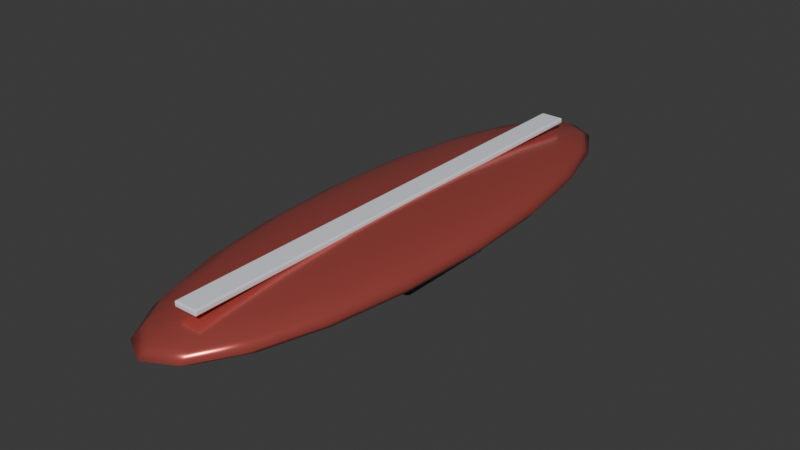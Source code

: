 # Source: item_shonan10.blend  (saved by Blender 5.2.45; exported with 4.5.12 LTS)
import bpy
from mathutils import Matrix  # noqa: F401  (used for matrix-valued properties, if any)

bpy.ops.wm.read_factory_settings(use_empty=True)
scene = bpy.context.scene
scene.name = 'Scene'

# ---- collections
col_collection = bpy.data.collections.new('Collection'); scene.collection.children.link(col_collection)

# ---- materials (node trees are filled in below, after node groups)
mat_carbon = bpy.data.materials.new('Carbon')
mat_carbon.diffuse_color = (0.035, 0.043, 0.052, 1.0)
mat_reward_enamel_shonan10 = bpy.data.materials.new('Reward enamel shonan10')
mat_reward_enamel_shonan10.diffuse_color = (0.62, 0.12, 0.1, 1.0)
mat_headlamp = bpy.data.materials.new('Headlamp')
mat_headlamp.diffuse_color = (0.92, 0.94, 1.0, 1.0)

# ---- material node trees
mat_carbon.use_nodes = True; mat_carbon.node_tree.nodes.clear()
_N = mat_carbon.node_tree.nodes; _L = mat_carbon.node_tree.links
n0 = _N.new('ShaderNodeBsdfPrincipled'); n0.name = 'プリンシプルBSDF'; n0.location = (-200, 100)
n0.inputs[0].default_value = (0.035, 0.043, 0.052, 1.0)
n0.inputs[1].default_value = 0.2
n0.inputs[2].default_value = 0.4
n0.inputs[10].default_value = 0.005
n1 = _N.new('ShaderNodeOutputMaterial'); n1.name = 'マテリアル出力'; n1.location = (200, 100)
_L.new(n0.outputs[0], n1.inputs[0])
n1.is_active_output = True
mat_reward_enamel_shonan10.use_nodes = True; mat_reward_enamel_shonan10.node_tree.nodes.clear()
_N = mat_reward_enamel_shonan10.node_tree.nodes; _L = mat_reward_enamel_shonan10.node_tree.links
n0 = _N.new('ShaderNodeBsdfPrincipled'); n0.name = 'プリンシプルBSDF'; n0.location = (-200, 100)
n0.inputs[0].default_value = (0.62, 0.12, 0.1, 1.0)
n0.inputs[1].default_value = 0.55
n0.inputs[2].default_value = 0.25
n0.inputs[10].default_value = 0.005
n1 = _N.new('ShaderNodeOutputMaterial'); n1.name = 'マテリアル出力'; n1.location = (200, 100)
_L.new(n0.outputs[0], n1.inputs[0])
n1.is_active_output = True
mat_headlamp.use_nodes = True; mat_headlamp.node_tree.nodes.clear()
_N = mat_headlamp.node_tree.nodes; _L = mat_headlamp.node_tree.links
n0 = _N.new('ShaderNodeBsdfPrincipled'); n0.name = 'プリンシプルBSDF'; n0.location = (-200, 100)
n0.inputs[0].default_value = (0.92, 0.94, 1.0, 1.0)
n0.inputs[1].default_value = 0.1
n0.inputs[2].default_value = 0.12
n0.inputs[10].default_value = 0.005
n1 = _N.new('ShaderNodeOutputMaterial'); n1.name = 'マテリアル出力'; n1.location = (200, 100)
_L.new(n0.outputs[0], n1.inputs[0])
n1.is_active_output = True

# ---- world
world_world = bpy.data.worlds.new('World'); scene.world = world_world
world_world.use_nodes = True; world_world.node_tree.nodes.clear()
_N = world_world.node_tree.nodes; _L = world_world.node_tree.links
n0 = _N.new('ShaderNodeOutputWorld'); n0.name = 'World Output'; n0.location = (200, 100)
n1 = _N.new('ShaderNodeBackground'); n1.name = 'Background'; n1.location = (-200, 100)
n1.inputs[0].default_value = (0.05088, 0.05088, 0.05088, 1.0)
_L.new(n1.outputs[0], n0.inputs[0])
n0.is_active_output = True
world_world.color = (0.05088, 0.05088, 0.05088)
world_world.sun_shadow_jitter_overblur = 0.0

# ---- meshes
me_mount = bpy.data.meshes.new('Mount')
me_mount.from_pydata([(-0.15, 0.15, -0.025), (0.15, 0.15, -0.025), (0.15, 0.15, 0.025), (-0.15, 0.15, 0.025), (-0.15, -0.15, -0.025), (0.15, -0.15, -0.025), (0.15, -0.15, 0.025), (-0.15, -0.15, 0.025)], [], [(0, 3, 2, 1), (4, 5, 6, 7), (0, 1, 5, 4), (3, 7, 6, 2), (0, 4, 7, 3), (1, 2, 6, 5)])
me_mount.materials.append(mat_carbon)
me_mount.update()
me_surfboard = bpy.data.meshes.new('Surfboard')
me_surfboard.from_pydata([(0.0, 0.0, 0.16), (0.0, 0.0, 0.16), (0.0, 0.0, 0.16), (0.0, 0.0, 0.16), (0.0, 0.0, 0.16), (0.0, 0.0, 0.16), (0.0, 0.0, 0.16), (0.0, 0.0, 0.16), (0.0, 0.0, 0.16), (0.0, 0.0, 0.16), (0.0, 0.0, 0.16), (0.0, 0.0, 0.16), (0.0, 0.0, 0.16), (0.0, 0.0, 0.16), (0.0, 0.0, 0.16), (0.0, 0.0, 0.16), (0.0, 0.0, 0.16), (0.0, 0.0, 0.16), (0.0, 0.0, 0.16), (0.0, 0.0, 0.16), (0.07416, 0.0, 0.1571), (0.07053, -0.07639, 0.1571), (0.06, -0.1453, 0.1571), (0.04359, -0.2, 0.1571), (0.02292, -0.2351, 0.1571), (4.541e-18, -0.2472, 0.1571), (-0.02292, -0.2351, 0.1571), (-0.04359, -0.2, 0.1571), (-0.06, -0.1453, 0.1571), (-0.07053, -0.07639, 0.1571), (-0.07416, -3.027e-17, 0.1571), (-0.07053, 0.07639, 0.1571), (-0.06, 0.1453, 0.1571), (-0.04359, 0.2, 0.1571), (-0.02292, 0.2351, 0.1571), (-1.362e-17, 0.2472, 0.1571), (0.02292, 0.2351, 0.1571), (0.04359, 0.2, 0.1571), (0.06, 0.1453, 0.1571), (0.07053, 0.07639, 0.1571), (0.1411, 0.0, 0.1485), (0.1342, -0.1453, 0.1485), (0.1141, -0.2764, 0.1485), (0.08292, -0.3804, 0.1485), (0.04359, -0.4472, 0.1485), (8.638e-18, -0.4702, 0.1485), (-0.04359, -0.4472, 0.1485), (-0.08292, -0.3804, 0.1485), (-0.1141, -0.2764, 0.1485), (-0.1342, -0.1453, 0.1485), (-0.1411, -5.759e-17, 0.1485), (-0.1342, 0.1453, 0.1485), (-0.1141, 0.2764, 0.1485), (-0.08292, 0.3804, 0.1485), (-0.04359, 0.4472, 0.1485), (-2.591e-17, 0.4702, 0.1485), (0.04359, 0.4472, 0.1485), (0.08292, 0.3804, 0.1485), (0.1141, 0.2764, 0.1485), (0.1342, 0.1453, 0.1485), (0.1942, 0.0, 0.1353), (0.1847, -0.2, 0.1353), (0.1571, -0.3804, 0.1353), (0.1141, -0.5236, 0.1353), (0.06, -0.6155, 0.1353), (1.189e-17, -0.6472, 0.1353), (-0.06, -0.6155, 0.1353), (-0.1141, -0.5236, 0.1353), (-0.1571, -0.3804, 0.1353), (-0.1847, -0.2, 0.1353), (-0.1942, -7.926e-17, 0.1353), (-0.1847, 0.2, 0.1353), (-0.1571, 0.3804, 0.1353), (-0.1141, 0.5236, 0.1353), (-0.06, 0.6155, 0.1353), (-3.567e-17, 0.6472, 0.1353), (0.06, 0.6155, 0.1353), (0.1141, 0.5236, 0.1353), (0.1571, 0.3804, 0.1353), (0.1847, 0.2, 0.1353), (0.2283, 0.0, 0.1185), (0.2171, -0.2351, 0.1185), (0.1847, -0.4472, 0.1185), (0.1342, -0.6155, 0.1185), (0.07053, -0.7236, 0.1185), (1.398e-17, -0.7608, 0.1185), (-0.07053, -0.7236, 0.1185), (-0.1342, -0.6155, 0.1185), (-0.1847, -0.4472, 0.1185), (-0.2171, -0.2351, 0.1185), (-0.2283, -9.318e-17, 0.1185), (-0.2171, 0.2351, 0.1185), (-0.1847, 0.4472, 0.1185), (-0.1342, 0.6155, 0.1185), (-0.07053, 0.7236, 0.1185), (-4.193e-17, 0.7608, 0.1185), (0.07053, 0.7236, 0.1185), (0.1342, 0.6155, 0.1185), (0.1847, 0.4472, 0.1185), (0.2171, 0.2351, 0.1185), (0.24, 0.0, 0.1), (0.2283, -0.2472, 0.1), (0.1942, -0.4702, 0.1), (0.1411, -0.6472, 0.1), (0.07416, -0.7608, 0.1), (1.47e-17, -0.8, 0.1), (-0.07416, -0.7608, 0.1), (-0.1411, -0.6472, 0.1), (-0.1942, -0.4702, 0.1), (-0.2283, -0.2472, 0.1), (-0.24, -9.797e-17, 0.1), (-0.2283, 0.2472, 0.1), (-0.1942, 0.4702, 0.1), (-0.1411, 0.6472, 0.1), (-0.07416, 0.7608, 0.1), (-4.409e-17, 0.8, 0.1), (0.07416, 0.7608, 0.1), (0.1411, 0.6472, 0.1), (0.1942, 0.4702, 0.1), (0.2283, 0.2472, 0.1), (0.2283, 0.0, 0.08146), (0.2171, -0.2351, 0.08146), (0.1847, -0.4472, 0.08146), (0.1342, -0.6155, 0.08146), (0.07053, -0.7236, 0.08146), (1.398e-17, -0.7608, 0.08146), (-0.07053, -0.7236, 0.08146), (-0.1342, -0.6155, 0.08146), (-0.1847, -0.4472, 0.08146), (-0.2171, -0.2351, 0.08146), (-0.2283, -9.318e-17, 0.08146), (-0.2171, 0.2351, 0.08146), (-0.1847, 0.4472, 0.08146), (-0.1342, 0.6155, 0.08146), (-0.07053, 0.7236, 0.08146), (-4.193e-17, 0.7608, 0.08146), (0.07053, 0.7236, 0.08146), (0.1342, 0.6155, 0.08146), (0.1847, 0.4472, 0.08146), (0.2171, 0.2351, 0.08146), (0.1942, 0.0, 0.06473), (0.1847, -0.2, 0.06473), (0.1571, -0.3804, 0.06473), (0.1141, -0.5236, 0.06473), (0.06, -0.6155, 0.06473), (1.189e-17, -0.6472, 0.06473), (-0.06, -0.6155, 0.06473), (-0.1141, -0.5236, 0.06473), (-0.1571, -0.3804, 0.06473), (-0.1847, -0.2, 0.06473), (-0.1942, -7.926e-17, 0.06473), (-0.1847, 0.2, 0.06473), (-0.1571, 0.3804, 0.06473), (-0.1141, 0.5236, 0.06473), (-0.06, 0.6155, 0.06473), (-3.567e-17, 0.6472, 0.06473), (0.06, 0.6155, 0.06473), (0.1141, 0.5236, 0.06473), (0.1571, 0.3804, 0.06473), (0.1847, 0.2, 0.06473), (0.1411, 0.0, 0.05146), (0.1342, -0.1453, 0.05146), (0.1141, -0.2764, 0.05146), (0.08292, -0.3804, 0.05146), (0.04359, -0.4472, 0.05146), (8.638e-18, -0.4702, 0.05146), (-0.04359, -0.4472, 0.05146), (-0.08292, -0.3804, 0.05146), (-0.1141, -0.2764, 0.05146), (-0.1342, -0.1453, 0.05146), (-0.1411, -5.759e-17, 0.05146), (-0.1342, 0.1453, 0.05146), (-0.1141, 0.2764, 0.05146), (-0.08292, 0.3804, 0.05146), (-0.04359, 0.4472, 0.05146), (-2.591e-17, 0.4702, 0.05146), (0.04359, 0.4472, 0.05146), (0.08292, 0.3804, 0.05146), (0.1141, 0.2764, 0.05146), (0.1342, 0.1453, 0.05146), (0.07416, 0.0, 0.04294), (0.07053, -0.07639, 0.04294), (0.06, -0.1453, 0.04294), (0.04359, -0.2, 0.04294), (0.02292, -0.2351, 0.04294), (4.541e-18, -0.2472, 0.04294), (-0.02292, -0.2351, 0.04294), (-0.04359, -0.2, 0.04294), (-0.06, -0.1453, 0.04294), (-0.07053, -0.07639, 0.04294), (-0.07416, -3.027e-17, 0.04294), (-0.07053, 0.07639, 0.04294), (-0.06, 0.1453, 0.04294), (-0.04359, 0.2, 0.04294), (-0.02292, 0.2351, 0.04294), (-1.362e-17, 0.2472, 0.04294), (0.02292, 0.2351, 0.04294), (0.04359, 0.2, 0.04294), (0.06, 0.1453, 0.04294), (0.07053, 0.07639, 0.04294), (2.939e-17, 0.0, 0.04), (2.795e-17, -3.027e-17, 0.04), (2.378e-17, -5.759e-17, 0.04), (1.728e-17, -7.926e-17, 0.04), (9.082e-18, -9.318e-17, 0.04), (1.8e-33, -9.797e-17, 0.04), (-9.082e-18, -9.318e-17, 0.04), (-1.728e-17, -7.926e-17, 0.04), (-2.378e-17, -5.759e-17, 0.04), (-2.795e-17, -3.027e-17, 0.04), (-2.939e-17, -1.2e-32, 0.04), (-2.795e-17, 3.027e-17, 0.04), (-2.378e-17, 5.759e-17, 0.04), (-1.728e-17, 7.926e-17, 0.04), (-9.082e-18, 9.318e-17, 0.04), (-5.399e-33, 9.797e-17, 0.04), (9.082e-18, 9.318e-17, 0.04), (1.728e-17, 7.926e-17, 0.04), (2.378e-17, 5.759e-17, 0.04), (2.795e-17, 3.027e-17, 0.04)], [], [(0, 1, 21, 20), (1, 2, 22, 21), (2, 3, 23, 22), (3, 4, 24, 23), (4, 5, 25, 24), (5, 6, 26, 25), (6, 7, 27, 26), (7, 8, 28, 27), (8, 9, 29, 28), (9, 10, 30, 29), (10, 11, 31, 30), (11, 12, 32, 31), (12, 13, 33, 32), (13, 14, 34, 33), (14, 15, 35, 34), (15, 16, 36, 35), (16, 17, 37, 36), (17, 18, 38, 37), (18, 19, 39, 38), (19, 0, 20, 39), (20, 21, 41, 40), (21, 22, 42, 41), (22, 23, 43, 42), (23, 24, 44, 43), (24, 25, 45, 44), (25, 26, 46, 45), (26, 27, 47, 46), (27, 28, 48, 47), (28, 29, 49, 48), (29, 30, 50, 49), (30, 31, 51, 50), (31, 32, 52, 51), (32, 33, 53, 52), (33, 34, 54, 53), (34, 35, 55, 54), (35, 36, 56, 55), (36, 37, 57, 56), (37, 38, 58, 57), (38, 39, 59, 58), (39, 20, 40, 59), (40, 41, 61, 60), (41, 42, 62, 61), (42, 43, 63, 62), (43, 44, 64, 63), (44, 45, 65, 64), (45, 46, 66, 65), (46, 47, 67, 66), (47, 48, 68, 67), (48, 49, 69, 68), (49, 50, 70, 69), (50, 51, 71, 70), (51, 52, 72, 71), (52, 53, 73, 72), (53, 54, 74, 73), (54, 55, 75, 74), (55, 56, 76, 75), (56, 57, 77, 76), (57, 58, 78, 77), (58, 59, 79, 78), (59, 40, 60, 79), (60, 61, 81, 80), (61, 62, 82, 81), (62, 63, 83, 82), (63, 64, 84, 83), (64, 65, 85, 84), (65, 66, 86, 85), (66, 67, 87, 86), (67, 68, 88, 87), (68, 69, 89, 88), (69, 70, 90, 89), (70, 71, 91, 90), (71, 72, 92, 91), (72, 73, 93, 92), (73, 74, 94, 93), (74, 75, 95, 94), (75, 76, 96, 95), (76, 77, 97, 96), (77, 78, 98, 97), (78, 79, 99, 98), (79, 60, 80, 99), (80, 81, 101, 100), (81, 82, 102, 101), (82, 83, 103, 102), (83, 84, 104, 103), (84, 85, 105, 104), (85, 86, 106, 105), (86, 87, 107, 106), (87, 88, 108, 107), (88, 89, 109, 108), (89, 90, 110, 109), (90, 91, 111, 110), (91, 92, 112, 111), (92, 93, 113, 112), (93, 94, 114, 113), (94, 95, 115, 114), (95, 96, 116, 115), (96, 97, 117, 116), (97, 98, 118, 117), (98, 99, 119, 118), (99, 80, 100, 119), (100, 101, 121, 120), (101, 102, 122, 121), (102, 103, 123, 122), (103, 104, 124, 123), (104, 105, 125, 124), (105, 106, 126, 125), (106, 107, 127, 126), (107, 108, 128, 127), (108, 109, 129, 128), (109, 110, 130, 129), (110, 111, 131, 130), (111, 112, 132, 131), (112, 113, 133, 132), (113, 114, 134, 133), (114, 115, 135, 134), (115, 116, 136, 135), (116, 117, 137, 136), (117, 118, 138, 137), (118, 119, 139, 138), (119, 100, 120, 139), (120, 121, 141, 140), (121, 122, 142, 141), (122, 123, 143, 142), (123, 124, 144, 143), (124, 125, 145, 144), (125, 126, 146, 145), (126, 127, 147, 146), (127, 128, 148, 147), (128, 129, 149, 148), (129, 130, 150, 149), (130, 131, 151, 150), (131, 132, 152, 151), (132, 133, 153, 152), (133, 134, 154, 153), (134, 135, 155, 154), (135, 136, 156, 155), (136, 137, 157, 156), (137, 138, 158, 157), (138, 139, 159, 158), (139, 120, 140, 159), (140, 141, 161, 160), (141, 142, 162, 161), (142, 143, 163, 162), (143, 144, 164, 163), (144, 145, 165, 164), (145, 146, 166, 165), (146, 147, 167, 166), (147, 148, 168, 167), (148, 149, 169, 168), (149, 150, 170, 169), (150, 151, 171, 170), (151, 152, 172, 171), (152, 153, 173, 172), (153, 154, 174, 173), (154, 155, 175, 174), (155, 156, 176, 175), (156, 157, 177, 176), (157, 158, 178, 177), (158, 159, 179, 178), (159, 140, 160, 179), (160, 161, 181, 180), (161, 162, 182, 181), (162, 163, 183, 182), (163, 164, 184, 183), (164, 165, 185, 184), (165, 166, 186, 185), (166, 167, 187, 186), (167, 168, 188, 187), (168, 169, 189, 188), (169, 170, 190, 189), (170, 171, 191, 190), (171, 172, 192, 191), (172, 173, 193, 192), (173, 174, 194, 193), (174, 175, 195, 194), (175, 176, 196, 195), (176, 177, 197, 196), (177, 178, 198, 197), (178, 179, 199, 198), (179, 160, 180, 199), (180, 181, 201, 200), (181, 182, 202, 201), (182, 183, 203, 202), (183, 184, 204, 203), (184, 185, 205, 204), (185, 186, 206, 205), (186, 187, 207, 206), (187, 188, 208, 207), (188, 189, 209, 208), (189, 190, 210, 209), (190, 191, 211, 210), (191, 192, 212, 211), (192, 193, 213, 212), (193, 194, 214, 213), (194, 195, 215, 214), (195, 196, 216, 215), (196, 197, 217, 216), (197, 198, 218, 217), (198, 199, 219, 218), (199, 180, 200, 219)])
me_surfboard.polygons.foreach_set('use_smooth', [True] * 200)
me_surfboard.materials.append(mat_reward_enamel_shonan10)
me_surfboard.update()
me_deck_stripe = bpy.data.meshes.new('Deck stripe')
me_deck_stripe.from_pydata([(-0.0325, 0.675, -0.0075), (0.0325, 0.675, -0.0075), (0.0325, 0.675, 0.0075), (-0.0325, 0.675, 0.0075), (-0.0325, -0.675, -0.0075), (0.0325, -0.675, -0.0075), (0.0325, -0.675, 0.0075), (-0.0325, -0.675, 0.0075)], [], [(0, 3, 2, 1), (4, 5, 6, 7), (0, 1, 5, 4), (3, 7, 6, 2), (0, 4, 7, 3), (1, 2, 6, 5)])
me_deck_stripe.materials.append(mat_headlamp)
me_deck_stripe.update()

# ---- objects
ob_mount = bpy.data.objects.new('Mount', me_mount)
ob_surfboard = bpy.data.objects.new('Surfboard', me_surfboard)
ob_deck_stripe = bpy.data.objects.new('Deck stripe', me_deck_stripe)

# ---- transforms, parenting, visibility, modifiers, constraints
ob_mount.location = (0.0, 0.0, 0.025)
_m = ob_mount.modifiers.new('Crafted edge bevel', 'BEVEL')
_m.width = 0.012
_m.width_pct = 0.012
_m.segments = 2
ob_surfboard.location = (0.0, 0.0, 0.0)
ob_deck_stripe.location = (0.0, 0.0, 0.16)
_m = ob_deck_stripe.modifiers.new('Crafted edge bevel', 'BEVEL')
_m.width = 0.0036
_m.width_pct = 0.0036
_m.segments = 2

# ---- collection membership
col_collection.objects.link(ob_mount)
col_collection.objects.link(ob_surfboard)
col_collection.objects.link(ob_deck_stripe)

# ---- scene / render settings (as saved in the file)
scene.frame_start = 1; scene.frame_end = 250; scene.frame_set(1)
scene.render.engine = 'BLENDER_EEVEE_NEXT'
scene.render.bake_bias = 0.0
scene.render.bake_samples = 0
scene.render.compositor_device = 'GPU'
scene.eevee.use_volume_custom_range = False
scene.eevee.fast_gi_thickness_near = 0.1
scene.eevee.fast_gi_thickness_far = 0.0
scene.eevee.ray_tracing_options.screen_trace_thickness = 0.1
bpy.context.view_layer.update()

# ---- added for rendering (the .blend has no active camera and no usable light): camera, sun
cam_auto = bpy.data.cameras.new('AutoCamera')
cam_auto.lens = 50.0
cam_auto.sensor_width = 36.0
cam_auto.clip_end = 1000.0
ob_auto_camera = bpy.data.objects.new('AutoCamera', cam_auto)
scene.collection.objects.link(ob_auto_camera)
ob_auto_camera.location = (1.55329, -1.86395, 1.32638)
ob_auto_camera.rotation_euler = (1.09748, -7.21219e-08, 0.694738)
scene.camera = ob_auto_camera
light_auto_sun = bpy.data.lights.new('AutoSun', 'SUN')
light_auto_sun.energy = 3.0
light_auto_sun.angle = 0.0523599
ob_auto_sun = bpy.data.objects.new('AutoSun', light_auto_sun)
scene.collection.objects.link(ob_auto_sun)
ob_auto_sun.rotation_euler = (0.872665, 0.174533, 0.523599)
bpy.context.view_layer.update()
